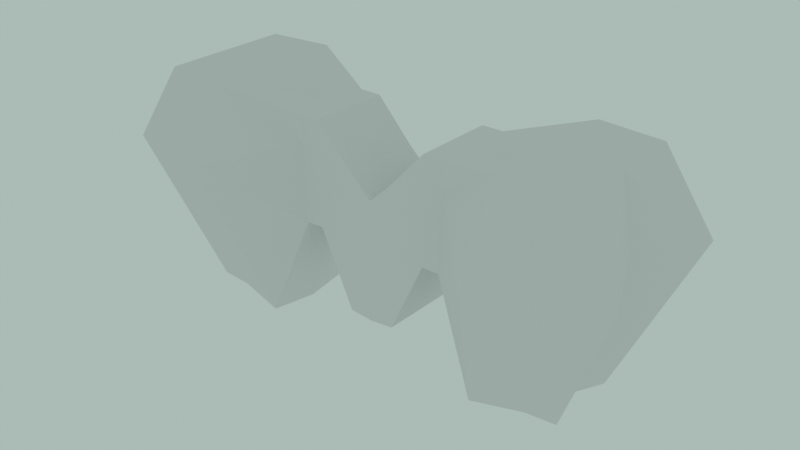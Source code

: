 # Source: after.blend  (saved by Blender 5.2.45; exported with 4.5.12 LTS)
import bpy
from mathutils import Matrix  # noqa: F401  (used for matrix-valued properties, if any)

bpy.ops.wm.read_factory_settings(use_empty=True)
scene = bpy.context.scene
scene.name = 'BridgeInteractiveTest'

# ---- world
world_world = bpy.data.worlds.new('World'); scene.world = world_world
world_world.use_nodes = True; world_world.node_tree.nodes.clear()
_N = world_world.node_tree.nodes; _L = world_world.node_tree.links
n0 = _N.new('ShaderNodeOutputWorld'); n0.name = 'World Output'; n0.location = (300, 300)
n1 = _N.new('ShaderNodeBackground'); n1.name = 'Background'; n1.location = (10, 300)
n1.inputs[0].default_value = (0.4072, 0.4969, 0.4678, 0.0)
_L.new(n1.outputs[0], n0.inputs[0])
n0.is_active_output = True
world_world.color = (0.05088, 0.05088, 0.05088)
world_world.use_sun_shadow = False
world_world.sun_shadow_jitter_overblur = 0.0

# ---- meshes
me_testmesh = bpy.data.meshes.new('TestMesh')
me_testmesh.from_pydata([(0.9019, 0.3775, -1.08), (0.4476, 0.3107, -0.2682), (0.4476, 0.3107, 0.5374), (0.5802, 0.3107, -0.2709), (0.6131, 0.3107, 0.5374), (0.0, 0.3107, -0.8573), (0.0, 0.3107, 0.07254), (1.443, 0.5227, 0.6898), (1.291, 0.3008, -1.038), (0.183, 0.3107, -0.8399), (0.1728, 0.3107, 0.2375), (1.174, 0.5506, 0.69), (1.669, 0.5004, 0.6896), (1.527, 0.2926, -1.028), (0.8771, 0.0, -1.117), (0.4476, 0.0, -0.2682), (0.4476, 0.0, 0.5374), (0.5802, 0.0, -0.2709), (0.6131, 0.0, 0.5374), (0.0, 0.0, -0.8573), (0.0, 0.0, 0.07254), (1.448, 0.0, 0.6896), (1.184, 0.0, -1.143), (0.183, 0.0, -0.8399), (0.1728, 0.0, 0.2375), (0.897, 0.0, 0.5374), (1.669, 0.0, 0.6896), (1.43, 0.0, -0.9932), (1.126, 0.8548, 0.183), (1.763, 0.0, 0.1606), (2.016, 0.5831, 0.09786), (1.705, 0.6048, 0.1193), (0.0, 0.3107, -0.1668), (0.6046, 0.3107, 0.3293), (0.4476, 0.3107, 0.33), (0.1754, 0.3107, -0.03985)], [], [(8, 0, 28, 31), (34, 1, 9, 35), (34, 2, 4, 33), (32, 6, 10, 35), (30, 12, 26, 29), (28, 0, 3, 33), (3, 0, 14, 17), (5, 9, 23, 19), (1, 3, 17, 15), (7, 11, 25, 21), (0, 8, 22, 14), (31, 7, 12, 30), (11, 4, 18, 25), (2, 10, 24, 16), (12, 7, 21, 26), (4, 2, 16, 18), (8, 13, 27, 22), (9, 1, 15, 23), (10, 6, 20, 24), (2, 34, 35, 10), (31, 28, 11, 7), (5, 32, 35, 9), (13, 30, 29, 27), (11, 28, 33, 4), (8, 31, 30, 13), (1, 34, 33, 3)])
_uv = me_testmesh.uv_layers.new(name='UVMap')
_uv.uv.foreach_set('vector', [0.625, 0.5, 0.5938, 0.75, 0.625, 0.625, 0.75, 0.5, 0.5, 0.1562, 0.375, 0.1562, 0.375, 0.1406, 0.5, 0.1406, 0.5, 0.1562, 0.625, 0.1562, 0.625, 0.1875, 0.5, 0.1875, 0.5, 0.125, 0.625, 0.125, 0.625, 0.1406, 0.5, 0.1406, 0.75, 0.5, 0.875, 0.5, 0.875, 0.5, 0.75, 0.5, 0.0, 0.0, 0.0, 0.0, 0.0, 0.0, 0.0, 0.0, 0.0, 0.0, 0.0, 0.0, 0.0, 0.0, 0.0, 0.0, 0.375, 0.125, 0.375, 0.1406, 0.375, 0.1406, 0.375, 0.125, 0.375, 0.1562, 0.375, 0.1875, 0.375, 0.1875, 0.375, 0.1562, 0.875, 0.5, 0.6562, 0.5, 0.6562, 0.5, 0.875, 0.5, 0.5938, 0.75, 0.625, 0.5, 0.625, 0.5, 0.5938, 0.75, 0.75, 0.5, 0.875, 0.5, 0.875, 0.5, 0.75, 0.5, 0.0, 0.0, 0.0, 0.0, 0.0, 0.0, 0.0, 0.0, 0.625, 0.1562, 0.625, 0.1406, 0.625, 0.1406, 0.625, 0.1562, 0.875, 0.5, 0.875, 0.5, 0.875, 0.5, 0.875, 0.5, 0.625, 0.1875, 0.625, 0.1562, 0.625, 0.1562, 0.625, 0.1875, 0.625, 0.5, 0.625, 0.5, 0.625, 0.5, 0.625, 0.5, 0.375, 0.1406, 0.375, 0.1562, 0.375, 0.1562, 0.375, 0.1406, 0.625, 0.1406, 0.625, 0.125, 0.625, 0.125, 0.625, 0.1406, 0.625, 0.1562, 0.5, 0.1562, 0.5, 0.1406, 0.625, 0.1406, 0.75, 0.5, 0.625, 0.625, 0.6562, 0.5, 0.875, 0.5, 0.375, 0.125, 0.5, 0.125, 0.5, 0.1406, 0.375, 0.1406, 0.625, 0.5, 0.75, 0.5, 0.75, 0.5, 0.625, 0.5, 0.0, 0.0, 0.0, 0.0, 0.0, 0.0, 0.0, 0.0, 0.625, 0.5, 0.75, 0.5, 0.75, 0.5, 0.625, 0.5, 0.375, 0.1562, 0.5, 0.1562, 0.5, 0.1875, 0.375, 0.1875])
me_testmesh.use_mirror_x = True
me_testmesh.update()

# ---- objects
ob_testmesh = bpy.data.objects.new('TestMesh', me_testmesh)

# ---- transforms, parenting, visibility, modifiers, constraints
ob_testmesh.location = (0.0, 0.0, 0.0)
ob_testmesh.use_mesh_mirror_x = True
_vg = ob_testmesh.vertex_groups.new(name='TestRegion')
_m = ob_testmesh.modifiers.new('Mirror', 'MIRROR')
_m.use_axis = (True, True, False)
_m.use_clip = True
_m = ob_testmesh.modifiers.new('Subdivision', 'SUBSURF')
_m.show_render = False

# ---- collection membership
scene.collection.objects.link(ob_testmesh)

# ---- scene / render settings (as saved in the file)
scene.frame_start = 0; scene.frame_end = 20; scene.frame_set(0)
scene.render.engine = 'CYCLES'
scene.render.image_settings.quality = 100
scene.render.image_settings.compression = 100
scene.render.fps = 60
scene.render.film_transparent = True
scene.render.bake_bias = 0.0
scene.render.bake_samples = 0
scene.cycles.samples = 1024
scene.eevee.taa_render_samples = 16
scene.eevee.use_gtao = True
scene.eevee.fast_gi_thickness_far = 0.0
scene.eevee.ray_tracing_options.trace_max_roughness = 0.0
scene.eevee.use_raytracing = True
scene.view_settings.view_transform = 'Standard'
bpy.context.view_layer.update()

# ---- added for rendering (the .blend has no active camera): camera
cam_auto = bpy.data.cameras.new('AutoCamera')
cam_auto.lens = 50.0
cam_auto.sensor_width = 36.0
cam_auto.clip_end = 1000.0
ob_auto_camera = bpy.data.objects.new('AutoCamera', cam_auto)
scene.collection.objects.link(ob_auto_camera)
ob_auto_camera.location = (4.39247, -5.27097, 3.2875)
ob_auto_camera.rotation_euler = (1.09748, -7.21219e-08, 0.694738)
scene.camera = ob_auto_camera
bpy.context.view_layer.update()
